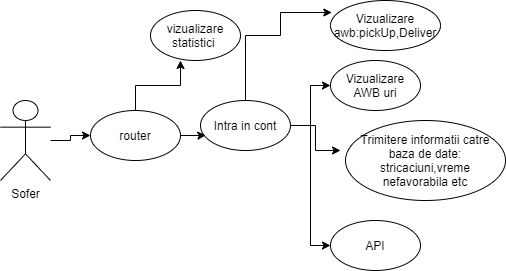

The diagram above was exported from draw.io. Its source (the exported page's mxGraphModel, read from the mxfile embedded in the PNG):
<mxGraphModel dx="782" dy="436" grid="1" gridSize="10" guides="1" tooltips="1" connect="1" arrows="1" fold="1" page="1" pageScale="1" pageWidth="850" pageHeight="1100" math="0" shadow="0">
  <root>
    <mxCell id="0" />
    <mxCell id="1" parent="0" />
    <mxCell id="wM4uFt74RHaGq_QTJJih-8" style="edgeStyle=orthogonalEdgeStyle;rounded=0;orthogonalLoop=1;jettySize=auto;html=1;entryX=0;entryY=0.5;entryDx=0;entryDy=0;" parent="1" source="wM4uFt74RHaGq_QTJJih-1" target="wM4uFt74RHaGq_QTJJih-5" edge="1">
      <mxGeometry relative="1" as="geometry" />
    </mxCell>
    <mxCell id="wM4uFt74RHaGq_QTJJih-1" value="Sofer" style="shape=umlActor;verticalLabelPosition=bottom;verticalAlign=top;html=1;outlineConnect=0;" parent="1" vertex="1">
      <mxGeometry x="80" y="180" width="50" height="80" as="geometry" />
    </mxCell>
    <mxCell id="wM4uFt74RHaGq_QTJJih-13" style="edgeStyle=orthogonalEdgeStyle;rounded=0;orthogonalLoop=1;jettySize=auto;html=1;" parent="1" source="wM4uFt74RHaGq_QTJJih-5" edge="1">
      <mxGeometry relative="1" as="geometry">
        <mxPoint x="260" y="140" as="targetPoint" />
      </mxGeometry>
    </mxCell>
    <mxCell id="wM4uFt74RHaGq_QTJJih-17" style="edgeStyle=orthogonalEdgeStyle;rounded=0;orthogonalLoop=1;jettySize=auto;html=1;entryX=0.059;entryY=0.693;entryDx=0;entryDy=0;entryPerimeter=0;" parent="1" source="wM4uFt74RHaGq_QTJJih-5" target="wM4uFt74RHaGq_QTJJih-12" edge="1">
      <mxGeometry relative="1" as="geometry" />
    </mxCell>
    <mxCell id="wM4uFt74RHaGq_QTJJih-5" value="router" style="ellipse;whiteSpace=wrap;html=1;" parent="1" vertex="1">
      <mxGeometry x="170" y="190" width="90" height="50" as="geometry" />
    </mxCell>
    <mxCell id="wM4uFt74RHaGq_QTJJih-11" value="vizualizare statistici&amp;nbsp;" style="ellipse;whiteSpace=wrap;html=1;" parent="1" vertex="1">
      <mxGeometry x="230" y="90" width="90" height="50" as="geometry" />
    </mxCell>
    <mxCell id="wM4uFt74RHaGq_QTJJih-19" style="edgeStyle=orthogonalEdgeStyle;rounded=0;orthogonalLoop=1;jettySize=auto;html=1;entryX=0;entryY=0.5;entryDx=0;entryDy=0;" parent="1" source="wM4uFt74RHaGq_QTJJih-12" target="wM4uFt74RHaGq_QTJJih-18" edge="1">
      <mxGeometry relative="1" as="geometry" />
    </mxCell>
    <mxCell id="wM4uFt74RHaGq_QTJJih-21" style="edgeStyle=orthogonalEdgeStyle;rounded=0;orthogonalLoop=1;jettySize=auto;html=1;" parent="1" source="wM4uFt74RHaGq_QTJJih-12" edge="1">
      <mxGeometry relative="1" as="geometry">
        <mxPoint x="420" y="230" as="targetPoint" />
      </mxGeometry>
    </mxCell>
    <mxCell id="wM4uFt74RHaGq_QTJJih-23" style="edgeStyle=orthogonalEdgeStyle;rounded=0;orthogonalLoop=1;jettySize=auto;html=1;entryX=0;entryY=0.5;entryDx=0;entryDy=0;" parent="1" source="wM4uFt74RHaGq_QTJJih-12" target="wM4uFt74RHaGq_QTJJih-22" edge="1">
      <mxGeometry relative="1" as="geometry" />
    </mxCell>
    <mxCell id="i-pkrorxubvwdcvTRcBH-4" style="edgeStyle=orthogonalEdgeStyle;rounded=0;orthogonalLoop=1;jettySize=auto;html=1;entryX=0.012;entryY=0.24;entryDx=0;entryDy=0;entryPerimeter=0;" edge="1" parent="1" source="wM4uFt74RHaGq_QTJJih-12" target="i-pkrorxubvwdcvTRcBH-1">
      <mxGeometry relative="1" as="geometry">
        <mxPoint x="360" y="50" as="targetPoint" />
        <Array as="points">
          <mxPoint x="325" y="115" />
          <mxPoint x="360" y="115" />
          <mxPoint x="360" y="92" />
        </Array>
      </mxGeometry>
    </mxCell>
    <mxCell id="wM4uFt74RHaGq_QTJJih-12" value="Intra in cont" style="ellipse;whiteSpace=wrap;html=1;" parent="1" vertex="1">
      <mxGeometry x="280" y="180" width="90" height="50" as="geometry" />
    </mxCell>
    <mxCell id="wM4uFt74RHaGq_QTJJih-18" value="Vizualizare AWB uri" style="ellipse;whiteSpace=wrap;html=1;" parent="1" vertex="1">
      <mxGeometry x="410" y="140" width="90" height="50" as="geometry" />
    </mxCell>
    <mxCell id="wM4uFt74RHaGq_QTJJih-20" value="Trimitere informatii catre baza de date: stricaciuni,vreme nefavorabila etc" style="ellipse;whiteSpace=wrap;html=1;" parent="1" vertex="1">
      <mxGeometry x="425" y="200" width="160" height="80" as="geometry" />
    </mxCell>
    <mxCell id="wM4uFt74RHaGq_QTJJih-22" value="API" style="ellipse;whiteSpace=wrap;html=1;" parent="1" vertex="1">
      <mxGeometry x="410" y="300" width="90" height="50" as="geometry" />
    </mxCell>
    <mxCell id="i-pkrorxubvwdcvTRcBH-1" value="Vizualizare awb:pickUp,Deliver" style="ellipse;whiteSpace=wrap;html=1;" vertex="1" parent="1">
      <mxGeometry x="410" y="80" width="110" height="50" as="geometry" />
    </mxCell>
  </root>
</mxGraphModel>